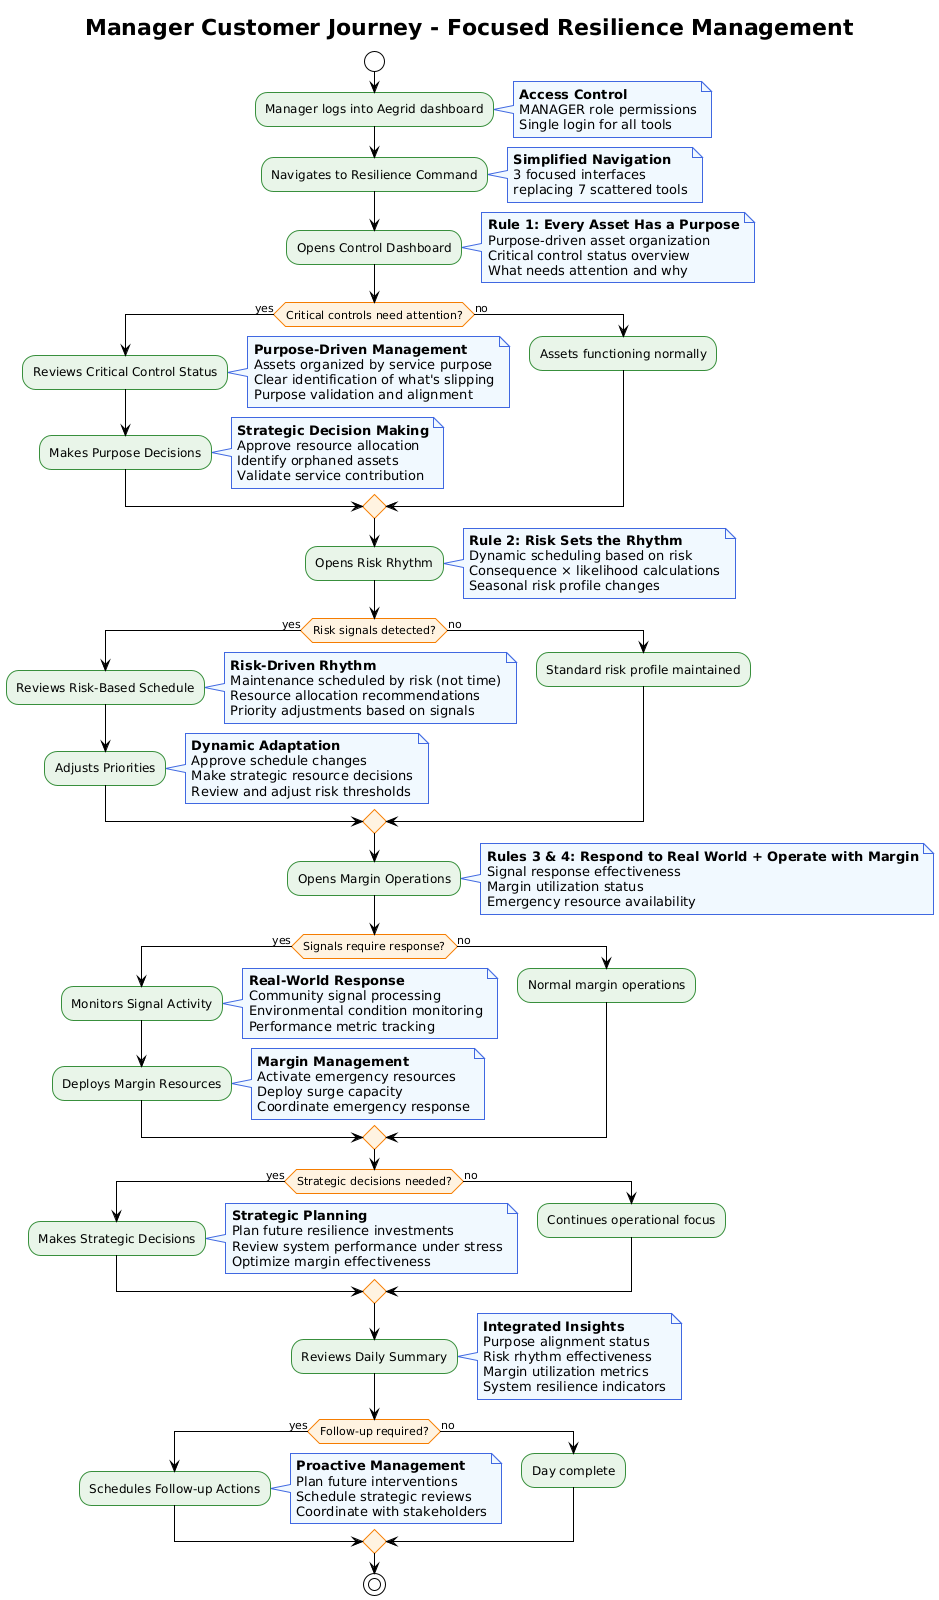

The diagram above was rendered by PlantUML. Its source (embedded in the PNG):
@startuml
!theme plain
skinparam backgroundColor #FFFFFF
skinparam activity {
  BackgroundColor #E8F5E8
  BorderColor #388E3C
  FontColor #000000
}
skinparam activityDiamond {
  BackgroundColor #FFF3E0
  BorderColor #F57C00
  FontColor #000000
}
skinparam note {
  BackgroundColor #F0F8FF
  BorderColor #4169E1
  FontColor #000000
}

title Manager Customer Journey - Focused Resilience Management

start

:Manager logs into Aegrid dashboard;
note right: **Access Control**\nMANAGER role permissions\nSingle login for all tools

:Navigates to Resilience Command;
note right: **Simplified Navigation**\n3 focused interfaces\nreplacing 7 scattered tools

:Opens Control Dashboard;
note right: **Rule 1: Every Asset Has a Purpose**\nPurpose-driven asset organization\nCritical control status overview\nWhat needs attention and why

if (Critical controls need attention?) then (yes)
  :Reviews Critical Control Status;
  note right: **Purpose-Driven Management**\nAssets organized by service purpose\nClear identification of what's slipping\nPurpose validation and alignment
  :Makes Purpose Decisions;
  note right: **Strategic Decision Making**\nApprove resource allocation\nIdentify orphaned assets\nValidate service contribution
else (no)
  :Assets functioning normally;
endif

:Opens Risk Rhythm;
note right: **Rule 2: Risk Sets the Rhythm**\nDynamic scheduling based on risk\nConsequence × likelihood calculations\nSeasonal risk profile changes

if (Risk signals detected?) then (yes)
  :Reviews Risk-Based Schedule;
  note right: **Risk-Driven Rhythm**\nMaintenance scheduled by risk (not time)\nResource allocation recommendations\nPriority adjustments based on signals
  :Adjusts Priorities;
  note right: **Dynamic Adaptation**\nApprove schedule changes\nMake strategic resource decisions\nReview and adjust risk thresholds
else (no)
  :Standard risk profile maintained;
endif

:Opens Margin Operations;
note right: **Rules 3 & 4: Respond to Real World + Operate with Margin**\nSignal response effectiveness\nMargin utilization status\nEmergency resource availability

if (Signals require response?) then (yes)
  :Monitors Signal Activity;
  note right: **Real-World Response**\nCommunity signal processing\nEnvironmental condition monitoring\nPerformance metric tracking
  :Deploys Margin Resources;
  note right: **Margin Management**\nActivate emergency resources\nDeploy surge capacity\nCoordinate emergency response
else (no)
  :Normal margin operations;
endif

if (Strategic decisions needed?) then (yes)
  :Makes Strategic Decisions;
  note right: **Strategic Planning**\nPlan future resilience investments\nReview system performance under stress\nOptimize margin effectiveness
else (no)
  :Continues operational focus;
endif

:Reviews Daily Summary;
note right: **Integrated Insights**\nPurpose alignment status\nRisk rhythm effectiveness\nMargin utilization metrics\nSystem resilience indicators

if (Follow-up required?) then (yes)
  :Schedules Follow-up Actions;
  note right: **Proactive Management**\nPlan future interventions\nSchedule strategic reviews\nCoordinate with stakeholders
else (no)
  :Day complete;
endif

stop
@enduml